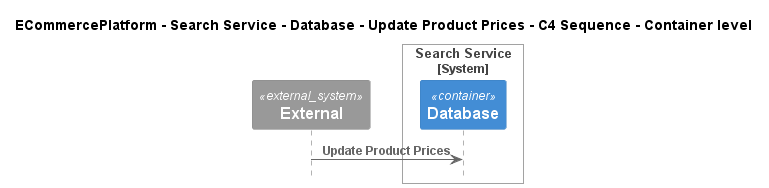

The diagram above was rendered by PlantUML. Its source (embedded in the PNG):
@startuml
!include ..\..\..\..\..\..\..\.c4s\C4_Sequence.puml

title ECommercePlatform - Search Service - Database - Update Product Prices - C4 Sequence - Container level

System_Ext(C4InterFlow.SoftwareSystems.ExternalSystem, "External", "")

System_Boundary(ECommercePlatform.SoftwareSystems.SearchService, "Search Service")
    Container(ECommercePlatform.SoftwareSystems.SearchService.Containers.Database, "Database", "", "")
Boundary_End()

Rel(C4InterFlow.SoftwareSystems.ExternalSystem, ECommercePlatform.SoftwareSystems.SearchService.Containers.Database, "Update Product Prices")


@enduml